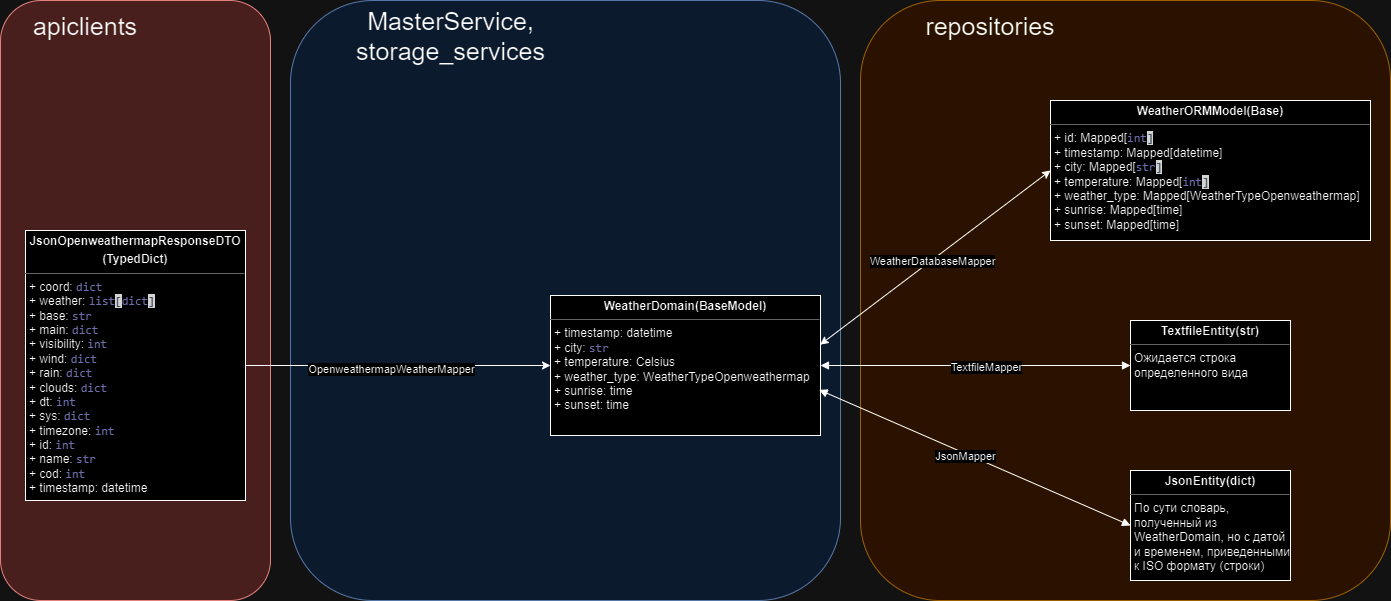

The diagram above was exported from draw.io. Its source (the exported page's mxGraphModel, read from the mxfile embedded in the PNG):
<mxGraphModel dx="1467" dy="743" grid="1" gridSize="10" guides="1" tooltips="1" connect="1" arrows="1" fold="1" page="1" pageScale="1" pageWidth="827" pageHeight="1169" background="none" math="0" shadow="0">
  <root>
    <mxCell id="0" />
    <mxCell id="1" parent="0" />
    <mxCell id="kPhLaHGwVkTgTN4vjLeP-30" value="" style="rounded=1;whiteSpace=wrap;html=1;fillColor=#f8cecc;strokeColor=#b85450;" vertex="1" parent="1">
      <mxGeometry y="50" width="270" height="600" as="geometry" />
    </mxCell>
    <mxCell id="kPhLaHGwVkTgTN4vjLeP-29" value="" style="rounded=1;whiteSpace=wrap;html=1;fillColor=#dae8fc;strokeColor=#6c8ebf;" vertex="1" parent="1">
      <mxGeometry x="290" y="50" width="550" height="600" as="geometry" />
    </mxCell>
    <mxCell id="kPhLaHGwVkTgTN4vjLeP-28" value="" style="rounded=1;whiteSpace=wrap;html=1;fillColor=#ffe6cc;strokeColor=#d79b00;" vertex="1" parent="1">
      <mxGeometry x="860" y="50" width="530" height="600" as="geometry" />
    </mxCell>
    <mxCell id="kPhLaHGwVkTgTN4vjLeP-11" style="edgeStyle=orthogonalEdgeStyle;rounded=0;orthogonalLoop=1;jettySize=auto;html=1;entryX=0;entryY=0.5;entryDx=0;entryDy=0;exitX=1;exitY=0.5;exitDx=0;exitDy=0;" edge="1" parent="1" source="kPhLaHGwVkTgTN4vjLeP-8" target="kPhLaHGwVkTgTN4vjLeP-9">
      <mxGeometry relative="1" as="geometry">
        <mxPoint x="300" y="415" as="sourcePoint" />
      </mxGeometry>
    </mxCell>
    <mxCell id="kPhLaHGwVkTgTN4vjLeP-13" value="OpenweathermapWeatherMapper" style="edgeLabel;html=1;align=center;verticalAlign=middle;resizable=0;points=[];" vertex="1" connectable="0" parent="kPhLaHGwVkTgTN4vjLeP-11">
      <mxGeometry x="-0.0471" y="-3" relative="1" as="geometry">
        <mxPoint as="offset" />
      </mxGeometry>
    </mxCell>
    <mxCell id="kPhLaHGwVkTgTN4vjLeP-8" value="&lt;p style=&quot;margin:0px;margin-top:4px;text-align:center;&quot;&gt;&lt;b&gt;JsonOpenweathermapResponseDTO&lt;/b&gt;&lt;/p&gt;&lt;p style=&quot;margin:0px;margin-top:4px;text-align:center;&quot;&gt;&lt;b&gt;(TypedDict)&lt;/b&gt;&lt;/p&gt;&lt;hr size=&quot;1&quot;&gt;&lt;p style=&quot;margin:0px;margin-left:4px;&quot;&gt;+&amp;nbsp;coord: &lt;span style=&quot;font-family: &amp;quot;JetBrains Mono&amp;quot;, monospace; color: rgb(136, 136, 198);&quot;&gt;dict&lt;/span&gt;&lt;/p&gt;&lt;p style=&quot;margin:0px;margin-left:4px;&quot;&gt;+&amp;nbsp;weather: &lt;span style=&quot;font-family: &amp;quot;JetBrains Mono&amp;quot;, monospace; color: rgb(136, 136, 198);&quot;&gt;list&lt;/span&gt;&lt;span style=&quot;font-family: &amp;quot;JetBrains Mono&amp;quot;, monospace; background-color: rgb(43, 43, 43);&quot;&gt;&lt;font color=&quot;#a9b7c6&quot;&gt;[&lt;/font&gt;&lt;/span&gt;&lt;span style=&quot;font-family: &amp;quot;JetBrains Mono&amp;quot;, monospace; color: rgb(136, 136, 198);&quot;&gt;dict&lt;/span&gt;&lt;span style=&quot;font-family: &amp;quot;JetBrains Mono&amp;quot;, monospace; background-color: rgb(43, 43, 43);&quot;&gt;&lt;font color=&quot;#a9b7c6&quot;&gt;]&lt;/font&gt;&lt;/span&gt;&lt;br&gt;&lt;/p&gt;&lt;p style=&quot;margin:0px;margin-left:4px;&quot;&gt;+&amp;nbsp;base: &lt;span style=&quot;font-family: &amp;quot;JetBrains Mono&amp;quot;, monospace; color: rgb(136, 136, 198);&quot;&gt;str&lt;/span&gt;&lt;br&gt;&lt;/p&gt;&lt;p style=&quot;margin:0px;margin-left:4px;&quot;&gt;+&amp;nbsp;main: &lt;span style=&quot;font-family: &amp;quot;JetBrains Mono&amp;quot;, monospace; color: rgb(136, 136, 198);&quot;&gt;dict&lt;/span&gt;&lt;br&gt;&lt;/p&gt;&lt;p style=&quot;margin:0px;margin-left:4px;&quot;&gt;+&amp;nbsp;visibility: &lt;span style=&quot;font-family: &amp;quot;JetBrains Mono&amp;quot;, monospace; color: rgb(136, 136, 198);&quot;&gt;int&lt;/span&gt;&lt;br&gt;&lt;/p&gt;&lt;p style=&quot;margin:0px;margin-left:4px;&quot;&gt;+&amp;nbsp;wind: &lt;span style=&quot;font-family: &amp;quot;JetBrains Mono&amp;quot;, monospace; color: rgb(136, 136, 198);&quot;&gt;dict&lt;/span&gt;&lt;br&gt;&lt;/p&gt;&lt;p style=&quot;margin:0px;margin-left:4px;&quot;&gt;+&amp;nbsp;rain: &lt;span style=&quot;font-family: &amp;quot;JetBrains Mono&amp;quot;, monospace; color: rgb(136, 136, 198);&quot;&gt;dict&lt;/span&gt;&lt;br&gt;&lt;/p&gt;&lt;p style=&quot;margin:0px;margin-left:4px;&quot;&gt;+&amp;nbsp;clouds: &lt;span style=&quot;font-family: &amp;quot;JetBrains Mono&amp;quot;, monospace; color: rgb(136, 136, 198);&quot;&gt;dict&lt;/span&gt;&lt;br&gt;&lt;/p&gt;&lt;p style=&quot;margin:0px;margin-left:4px;&quot;&gt;+&amp;nbsp;dt: &lt;span style=&quot;font-family: &amp;quot;JetBrains Mono&amp;quot;, monospace; color: rgb(136, 136, 198);&quot;&gt;int&lt;/span&gt;&lt;br&gt;&lt;/p&gt;&lt;p style=&quot;margin:0px;margin-left:4px;&quot;&gt;+&amp;nbsp;sys: &lt;span style=&quot;font-family: &amp;quot;JetBrains Mono&amp;quot;, monospace; color: rgb(136, 136, 198);&quot;&gt;dict&lt;/span&gt;&lt;br&gt;&lt;/p&gt;&lt;p style=&quot;margin:0px;margin-left:4px;&quot;&gt;+&amp;nbsp;timezone: &lt;span style=&quot;font-family: &amp;quot;JetBrains Mono&amp;quot;, monospace; color: rgb(136, 136, 198);&quot;&gt;int&lt;/span&gt;&lt;br&gt;&lt;/p&gt;&lt;p style=&quot;margin:0px;margin-left:4px;&quot;&gt;+&amp;nbsp;id: &lt;span style=&quot;font-family: &amp;quot;JetBrains Mono&amp;quot;, monospace; color: rgb(136, 136, 198);&quot;&gt;int&lt;/span&gt;&lt;br&gt;&lt;/p&gt;&lt;p style=&quot;margin:0px;margin-left:4px;&quot;&gt;+&amp;nbsp;name: &lt;span style=&quot;font-family: &amp;quot;JetBrains Mono&amp;quot;, monospace; color: rgb(136, 136, 198);&quot;&gt;str&lt;/span&gt;&lt;br&gt;&lt;/p&gt;&lt;p style=&quot;margin:0px;margin-left:4px;&quot;&gt;+&amp;nbsp;cod: &lt;span style=&quot;font-family: &amp;quot;JetBrains Mono&amp;quot;, monospace; color: rgb(136, 136, 198);&quot;&gt;int&lt;/span&gt;&lt;br&gt;&lt;/p&gt;&lt;p style=&quot;margin:0px;margin-left:4px;&quot;&gt;+&amp;nbsp;timestamp: datetime&lt;br&gt;&lt;/p&gt;" style="verticalAlign=top;align=left;overflow=fill;fontSize=12;fontFamily=Helvetica;html=1;whiteSpace=wrap;" vertex="1" parent="1">
      <mxGeometry x="25" y="280" width="220" height="270" as="geometry" />
    </mxCell>
    <mxCell id="kPhLaHGwVkTgTN4vjLeP-9" value="&lt;p style=&quot;margin:0px;margin-top:4px;text-align:center;&quot;&gt;&lt;b&gt;WeatherDomain(BaseModel)&lt;/b&gt;&lt;/p&gt;&lt;hr size=&quot;1&quot;&gt;&lt;p style=&quot;margin:0px;margin-left:4px;&quot;&gt;+&amp;nbsp;timestamp: datetime&lt;/p&gt;&lt;p style=&quot;margin:0px;margin-left:4px;&quot;&gt;+&amp;nbsp;city: &lt;span style=&quot;font-family: &amp;quot;JetBrains Mono&amp;quot;, monospace; color: rgb(136, 136, 198);&quot;&gt;str&lt;/span&gt;&lt;br&gt;&lt;/p&gt;&lt;p style=&quot;margin:0px;margin-left:4px;&quot;&gt;+&amp;nbsp;temperature: Celsius&lt;br&gt;&lt;/p&gt;&lt;p style=&quot;margin:0px;margin-left:4px;&quot;&gt;+&amp;nbsp;weather_type: WeatherTypeOpenweathermap&lt;br&gt;&lt;/p&gt;&lt;p style=&quot;margin:0px;margin-left:4px;&quot;&gt;+&amp;nbsp;sunrise: time&lt;br&gt;&lt;/p&gt;&lt;p style=&quot;margin:0px;margin-left:4px;&quot;&gt;+&amp;nbsp;sunset: time&lt;br&gt;&lt;/p&gt;" style="verticalAlign=top;align=left;overflow=fill;fontSize=12;fontFamily=Helvetica;html=1;whiteSpace=wrap;" vertex="1" parent="1">
      <mxGeometry x="550" y="345" width="270" height="140" as="geometry" />
    </mxCell>
    <mxCell id="kPhLaHGwVkTgTN4vjLeP-14" value="&lt;p style=&quot;margin:0px;margin-top:4px;text-align:center;&quot;&gt;&lt;b&gt;WeatherORMModel(Base)&lt;/b&gt;&lt;/p&gt;&lt;hr size=&quot;1&quot;&gt;&lt;p style=&quot;border-color: var(--border-color); margin: 0px 0px 0px 4px;&quot;&gt;+&amp;nbsp;id: Mapped[&lt;span style=&quot;font-family: &amp;quot;JetBrains Mono&amp;quot;, monospace; color: rgb(136, 136, 198);&quot;&gt;int&lt;/span&gt;&lt;span style=&quot;background-color: rgb(43, 43, 43); color: rgb(169, 183, 198); font-family: &amp;quot;JetBrains Mono&amp;quot;, monospace;&quot;&gt;]&lt;/span&gt;&lt;/p&gt;&lt;p style=&quot;border-color: var(--border-color); margin: 0px 0px 0px 4px;&quot;&gt;+&amp;nbsp;timestamp: Mapped[datetime]&lt;br&gt;&lt;/p&gt;&lt;p style=&quot;border-color: var(--border-color); margin: 0px 0px 0px 4px;&quot;&gt;+&amp;nbsp;city: Mapped[&lt;span style=&quot;font-family: &amp;quot;JetBrains Mono&amp;quot;, monospace; color: rgb(136, 136, 198);&quot;&gt;str&lt;/span&gt;&lt;span style=&quot;background-color: rgb(43, 43, 43); color: rgb(169, 183, 198); font-family: &amp;quot;JetBrains Mono&amp;quot;, monospace;&quot;&gt;]&lt;/span&gt;&lt;br style=&quot;border-color: var(--border-color);&quot;&gt;&lt;/p&gt;&lt;p style=&quot;border-color: var(--border-color); margin: 0px 0px 0px 4px;&quot;&gt;+&amp;nbsp;temperature: Mapped[&lt;span style=&quot;font-family: &amp;quot;JetBrains Mono&amp;quot;, monospace; color: rgb(136, 136, 198);&quot;&gt;int&lt;/span&gt;&lt;span style=&quot;background-color: rgb(43, 43, 43); color: rgb(169, 183, 198); font-family: &amp;quot;JetBrains Mono&amp;quot;, monospace;&quot;&gt;]&lt;/span&gt;&lt;br style=&quot;border-color: var(--border-color);&quot;&gt;&lt;/p&gt;&lt;p style=&quot;border-color: var(--border-color); margin: 0px 0px 0px 4px;&quot;&gt;+&amp;nbsp;weather_type: Mapped[WeatherTypeOpenweathermap]&lt;br style=&quot;border-color: var(--border-color);&quot;&gt;&lt;/p&gt;&lt;p style=&quot;border-color: var(--border-color); margin: 0px 0px 0px 4px;&quot;&gt;+&amp;nbsp;sunrise: Mapped[time]&lt;br style=&quot;border-color: var(--border-color);&quot;&gt;&lt;/p&gt;&lt;p style=&quot;border-color: var(--border-color); margin: 0px 0px 0px 4px;&quot;&gt;+&amp;nbsp;sunset: Mapped[time]&lt;/p&gt;" style="verticalAlign=top;align=left;overflow=fill;fontSize=12;fontFamily=Helvetica;html=1;whiteSpace=wrap;" vertex="1" parent="1">
      <mxGeometry x="1050" y="150" width="320" height="140" as="geometry" />
    </mxCell>
    <mxCell id="kPhLaHGwVkTgTN4vjLeP-18" value="" style="endArrow=classic;startArrow=classic;html=1;rounded=0;exitX=0.999;exitY=0.351;exitDx=0;exitDy=0;exitPerimeter=0;entryX=0;entryY=0.5;entryDx=0;entryDy=0;" edge="1" parent="1" source="kPhLaHGwVkTgTN4vjLeP-9" target="kPhLaHGwVkTgTN4vjLeP-14">
      <mxGeometry width="50" height="50" relative="1" as="geometry">
        <mxPoint x="1050" y="290" as="sourcePoint" />
        <mxPoint x="1100" y="240" as="targetPoint" />
      </mxGeometry>
    </mxCell>
    <mxCell id="kPhLaHGwVkTgTN4vjLeP-19" value="WeatherDatabaseMapper" style="edgeLabel;html=1;align=center;verticalAlign=middle;resizable=0;points=[];" vertex="1" connectable="0" parent="kPhLaHGwVkTgTN4vjLeP-18">
      <mxGeometry x="-0.0305" relative="1" as="geometry">
        <mxPoint as="offset" />
      </mxGeometry>
    </mxCell>
    <mxCell id="kPhLaHGwVkTgTN4vjLeP-21" value="&lt;p style=&quot;margin:0px;margin-top:4px;text-align:center;&quot;&gt;&lt;b&gt;TextfileEntity(str)&lt;/b&gt;&lt;/p&gt;&lt;hr size=&quot;1&quot;&gt;&lt;p style=&quot;margin:0px;margin-left:4px;&quot;&gt;Ожидается строка определенного вида&lt;/p&gt;" style="verticalAlign=top;align=left;overflow=fill;fontSize=12;fontFamily=Helvetica;html=1;whiteSpace=wrap;" vertex="1" parent="1">
      <mxGeometry x="1130" y="370" width="160" height="90" as="geometry" />
    </mxCell>
    <mxCell id="kPhLaHGwVkTgTN4vjLeP-22" value="" style="endArrow=block;startArrow=block;endFill=1;startFill=1;html=1;rounded=0;exitX=1;exitY=0.5;exitDx=0;exitDy=0;entryX=0;entryY=0.5;entryDx=0;entryDy=0;" edge="1" parent="1" source="kPhLaHGwVkTgTN4vjLeP-9" target="kPhLaHGwVkTgTN4vjLeP-21">
      <mxGeometry width="160" relative="1" as="geometry">
        <mxPoint x="910" y="414.47" as="sourcePoint" />
        <mxPoint x="1070" y="414.47" as="targetPoint" />
      </mxGeometry>
    </mxCell>
    <mxCell id="kPhLaHGwVkTgTN4vjLeP-24" value="TextfileMapper" style="edgeLabel;html=1;align=center;verticalAlign=middle;resizable=0;points=[];" vertex="1" connectable="0" parent="kPhLaHGwVkTgTN4vjLeP-22">
      <mxGeometry x="0.0653" y="-1" relative="1" as="geometry">
        <mxPoint as="offset" />
      </mxGeometry>
    </mxCell>
    <mxCell id="kPhLaHGwVkTgTN4vjLeP-25" value="&lt;p style=&quot;margin:0px;margin-top:4px;text-align:center;&quot;&gt;&lt;b&gt;JsonEntity(dict)&lt;/b&gt;&lt;/p&gt;&lt;hr size=&quot;1&quot;&gt;&lt;p style=&quot;margin:0px;margin-left:4px;&quot;&gt;По сути словарь, полученный из WeatherDomain, но с датой и временем, приведенными к ISO формату (строки)&lt;/p&gt;" style="verticalAlign=top;align=left;overflow=fill;fontSize=12;fontFamily=Helvetica;html=1;whiteSpace=wrap;" vertex="1" parent="1">
      <mxGeometry x="1130" y="520" width="160" height="110" as="geometry" />
    </mxCell>
    <mxCell id="kPhLaHGwVkTgTN4vjLeP-26" value="" style="endArrow=block;startArrow=block;endFill=1;startFill=1;html=1;rounded=0;exitX=0.995;exitY=0.674;exitDx=0;exitDy=0;exitPerimeter=0;entryX=0;entryY=0.5;entryDx=0;entryDy=0;" edge="1" parent="1" source="kPhLaHGwVkTgTN4vjLeP-9" target="kPhLaHGwVkTgTN4vjLeP-25">
      <mxGeometry width="160" relative="1" as="geometry">
        <mxPoint x="980" y="530" as="sourcePoint" />
        <mxPoint x="1140" y="530" as="targetPoint" />
      </mxGeometry>
    </mxCell>
    <mxCell id="kPhLaHGwVkTgTN4vjLeP-27" value="JsonMapper" style="edgeLabel;html=1;align=center;verticalAlign=middle;resizable=0;points=[];" vertex="1" connectable="0" parent="kPhLaHGwVkTgTN4vjLeP-26">
      <mxGeometry x="-0.0614" y="-2" relative="1" as="geometry">
        <mxPoint as="offset" />
      </mxGeometry>
    </mxCell>
    <mxCell id="kPhLaHGwVkTgTN4vjLeP-31" value="&lt;font style=&quot;font-size: 25px;&quot;&gt;apiclients&lt;/font&gt;" style="text;html=1;strokeColor=none;fillColor=none;align=center;verticalAlign=middle;whiteSpace=wrap;rounded=0;" vertex="1" parent="1">
      <mxGeometry x="20" y="50" width="130" height="50" as="geometry" />
    </mxCell>
    <mxCell id="kPhLaHGwVkTgTN4vjLeP-32" value="&lt;font style=&quot;font-size: 25px;&quot;&gt;MasterService,&lt;br&gt;storage_services&lt;br&gt;&lt;/font&gt;" style="text;html=1;strokeColor=none;fillColor=none;align=center;verticalAlign=middle;whiteSpace=wrap;rounded=0;" vertex="1" parent="1">
      <mxGeometry x="360" y="60" width="181" height="50" as="geometry" />
    </mxCell>
    <mxCell id="kPhLaHGwVkTgTN4vjLeP-33" value="&lt;font style=&quot;font-size: 25px;&quot;&gt;repositories&lt;/font&gt;" style="text;html=1;strokeColor=none;fillColor=none;align=center;verticalAlign=middle;whiteSpace=wrap;rounded=0;" vertex="1" parent="1">
      <mxGeometry x="920" y="50" width="140" height="50" as="geometry" />
    </mxCell>
  </root>
</mxGraphModel>